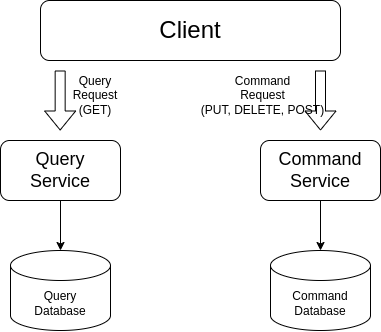

The diagram above was exported from draw.io. Its source (the exported page's mxGraphModel, read from the mxfile embedded in the PNG):
<mxGraphModel dx="1109" dy="520" grid="1" gridSize="10" guides="1" tooltips="1" connect="1" arrows="1" fold="1" page="1" pageScale="1" pageWidth="827" pageHeight="1169" math="0" shadow="0">
  <root>
    <mxCell id="0" />
    <mxCell id="1" parent="0" />
    <mxCell id="Ti-NQK966awkxOcKNQK2-1" value="&lt;font style=&quot;font-size: 24px;&quot;&gt;Client&lt;/font&gt;" style="rounded=1;whiteSpace=wrap;html=1;" vertex="1" parent="1">
      <mxGeometry x="290" y="140" width="300" height="60" as="geometry" />
    </mxCell>
    <mxCell id="Ti-NQK966awkxOcKNQK2-2" value="Query &lt;br&gt;Database" style="shape=cylinder3;whiteSpace=wrap;html=1;boundedLbl=1;backgroundOutline=1;size=15;" vertex="1" parent="1">
      <mxGeometry x="260" y="390" width="100" height="80" as="geometry" />
    </mxCell>
    <mxCell id="Ti-NQK966awkxOcKNQK2-3" value="Command Database" style="shape=cylinder3;whiteSpace=wrap;html=1;boundedLbl=1;backgroundOutline=1;size=15;" vertex="1" parent="1">
      <mxGeometry x="520" y="390" width="100" height="80" as="geometry" />
    </mxCell>
    <mxCell id="Ti-NQK966awkxOcKNQK2-4" value="&lt;font style=&quot;font-size: 18px;&quot;&gt;Query&lt;br&gt;Service&lt;/font&gt;" style="rounded=1;whiteSpace=wrap;html=1;" vertex="1" parent="1">
      <mxGeometry x="250" y="280" width="120" height="60" as="geometry" />
    </mxCell>
    <mxCell id="Ti-NQK966awkxOcKNQK2-5" value="&lt;font style=&quot;font-size: 18px;&quot;&gt;Command&lt;br&gt;Service&lt;/font&gt;" style="rounded=1;whiteSpace=wrap;html=1;" vertex="1" parent="1">
      <mxGeometry x="510" y="280" width="120" height="60" as="geometry" />
    </mxCell>
    <mxCell id="Ti-NQK966awkxOcKNQK2-6" value="" style="endArrow=classic;html=1;rounded=0;entryX=0.5;entryY=0;entryDx=0;entryDy=0;entryPerimeter=0;" edge="1" parent="1" target="Ti-NQK966awkxOcKNQK2-2">
      <mxGeometry width="50" height="50" relative="1" as="geometry">
        <mxPoint x="310" y="340" as="sourcePoint" />
        <mxPoint x="360" y="290" as="targetPoint" />
      </mxGeometry>
    </mxCell>
    <mxCell id="Ti-NQK966awkxOcKNQK2-7" value="" style="endArrow=classic;html=1;rounded=0;entryX=0.5;entryY=0;entryDx=0;entryDy=0;entryPerimeter=0;" edge="1" parent="1" target="Ti-NQK966awkxOcKNQK2-3">
      <mxGeometry width="50" height="50" relative="1" as="geometry">
        <mxPoint x="570" y="340" as="sourcePoint" />
        <mxPoint x="620" y="290" as="targetPoint" />
      </mxGeometry>
    </mxCell>
    <mxCell id="Ti-NQK966awkxOcKNQK2-8" value="" style="shape=flexArrow;endArrow=classic;html=1;rounded=0;" edge="1" parent="1">
      <mxGeometry width="50" height="50" relative="1" as="geometry">
        <mxPoint x="309.66" y="210" as="sourcePoint" />
        <mxPoint x="309.66" y="270" as="targetPoint" />
      </mxGeometry>
    </mxCell>
    <mxCell id="Ti-NQK966awkxOcKNQK2-9" value="" style="shape=flexArrow;endArrow=classic;html=1;rounded=0;" edge="1" parent="1">
      <mxGeometry width="50" height="50" relative="1" as="geometry">
        <mxPoint x="570" y="210" as="sourcePoint" />
        <mxPoint x="570" y="270" as="targetPoint" />
      </mxGeometry>
    </mxCell>
    <mxCell id="Ti-NQK966awkxOcKNQK2-10" value="Query&lt;br&gt;Request&lt;br&gt;(GET)" style="text;html=1;align=center;verticalAlign=middle;whiteSpace=wrap;rounded=0;" vertex="1" parent="1">
      <mxGeometry x="300" y="220" width="90" height="30" as="geometry" />
    </mxCell>
    <mxCell id="Ti-NQK966awkxOcKNQK2-11" value="Command&lt;br&gt;Request&lt;br&gt;(PUT, DELETE, POST)" style="text;html=1;align=center;verticalAlign=middle;whiteSpace=wrap;rounded=0;" vertex="1" parent="1">
      <mxGeometry x="435" y="220" width="155" height="30" as="geometry" />
    </mxCell>
  </root>
</mxGraphModel>